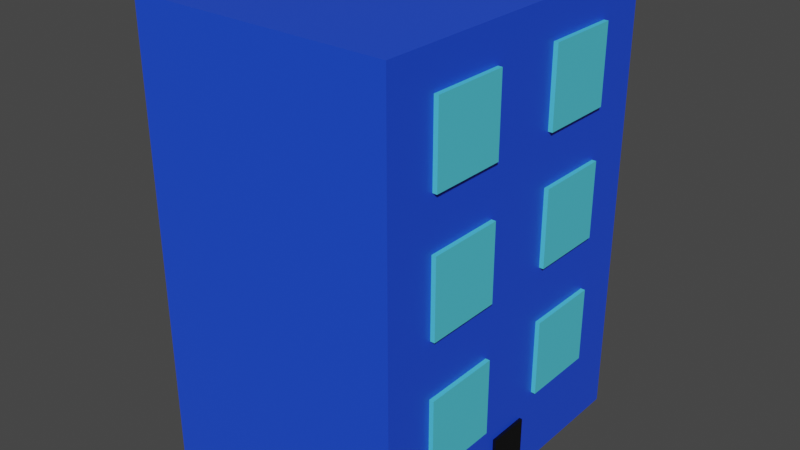 # Source: batimentBleu.blend  (saved by Blender 2.93.21; exported with 4.5.12 LTS)
import bpy
from mathutils import Matrix  # noqa: F401  (used for matrix-valued properties, if any)

bpy.ops.wm.read_factory_settings(use_empty=True)
scene = bpy.context.scene
scene.name = 'Scene'

# ---- collections
col_collection = bpy.data.collections.new('Collection'); scene.collection.children.link(col_collection)

# ---- materials (node trees are filled in below, after node groups)
mat_material = bpy.data.materials.new('Material')
mat_material.alpha_threshold = 0.0
mat_material.use_transparent_shadow = False
mat_material.line_color = (0.0, 0.0, 0.0, 1.0)
mat_bleu = bpy.data.materials.new('bleu')
mat_bleu.alpha_threshold = 0.0
mat_bleu.use_transparent_shadow = False
mat_bleu.line_color = (0.0, 0.0, 0.0, 1.0)
mat_material_001 = bpy.data.materials.new('Material.001')
mat_material_001.use_transparent_shadow = False

# ---- material node trees
mat_material.use_nodes = True; mat_material.node_tree.nodes.clear()
_N = mat_material.node_tree.nodes; _L = mat_material.node_tree.links
n0 = _N.new('ShaderNodeOutputMaterial'); n0.name = 'Material Output'; n0.location = (300, 300)
n1 = _N.new('ShaderNodeBsdfPrincipled'); n1.name = 'Principled BSDF'; n1.location = (10, 300)
n1.distribution = 'GGX'
n1.subsurface_method = 'BURLEY'
n1.inputs[0].default_value = (0.01341, 0.07337, 0.8, 1.0)
n1.inputs[2].default_value = 0.4
n1.inputs[3].default_value = 1.45
n1.inputs[27].default_value = (0.0, 0.0, 0.0, 1.0)
n1.inputs[28].default_value = 1.0
_L.new(n1.outputs[0], n0.inputs[0])
n0.is_active_output = True
mat_bleu.use_nodes = True; mat_bleu.node_tree.nodes.clear()
_N = mat_bleu.node_tree.nodes; _L = mat_bleu.node_tree.links
n0 = _N.new('ShaderNodeOutputMaterial'); n0.name = 'Material Output'; n0.location = (300, 300)
n1 = _N.new('ShaderNodeBsdfPrincipled'); n1.name = 'Principled BSDF'; n1.location = (10, 300)
n1.distribution = 'GGX'
n1.subsurface_method = 'BURLEY'
n1.inputs[0].default_value = (0.08909, 0.6271, 0.8, 1.0)
n1.inputs[2].default_value = 0.4
n1.inputs[3].default_value = 1.45
n1.inputs[27].default_value = (0.0, 0.0, 0.0, 1.0)
n1.inputs[28].default_value = 1.0
_L.new(n1.outputs[0], n0.inputs[0])
n0.is_active_output = True
mat_material_001.use_nodes = True; mat_material_001.node_tree.nodes.clear()
_N = mat_material_001.node_tree.nodes; _L = mat_material_001.node_tree.links
n0 = _N.new('ShaderNodeBsdfPrincipled'); n0.name = 'Principled BSDF'; n0.location = (10, 300)
n0.distribution = 'GGX'
n0.subsurface_method = 'BURLEY'
n0.inputs[0].default_value = (0.0, 0.0, 0.0, 1.0)
n0.inputs[3].default_value = 1.45
n0.inputs[27].default_value = (0.0, 0.0, 0.0, 1.0)
n0.inputs[28].default_value = 1.0
n1 = _N.new('ShaderNodeOutputMaterial'); n1.name = 'Material Output'; n1.location = (300, 300)
_L.new(n0.outputs[0], n1.inputs[0])
n1.is_active_output = True

# ---- world
world_world = bpy.data.worlds.new('World'); scene.world = world_world
world_world.use_nodes = True; world_world.node_tree.nodes.clear()
_N = world_world.node_tree.nodes; _L = world_world.node_tree.links
n0 = _N.new('ShaderNodeOutputWorld'); n0.name = 'World Output'; n0.location = (300, 300)
n1 = _N.new('ShaderNodeBackground'); n1.name = 'Background'; n1.location = (10, 300)
n1.inputs[0].default_value = (0.05088, 0.05088, 0.05088, 1.0)
_L.new(n1.outputs[0], n0.inputs[0])
n0.is_active_output = True
world_world.color = (0.05088, 0.05088, 0.05088)
world_world.use_sun_shadow = False
world_world.sun_shadow_jitter_overblur = 0.0

# ---- meshes
me_cube = bpy.data.meshes.new('Cube')
me_cube.from_pydata([(1.0, 1.578, 2.595), (1.0, 1.578, -0.9162), (1.0, -1.0, 2.595), (1.0, -1.0, -0.9162), (-1.0, 1.578, 2.595), (-1.0, 1.578, -0.9162), (-1.0, -1.0, 2.595), (-1.0, -1.0, -0.9162)], [], [(0, 4, 6, 2), (3, 2, 6, 7), (7, 6, 4, 5), (5, 1, 3, 7), (1, 0, 2, 3), (5, 4, 0, 1)])
_uv = me_cube.uv_layers.new(name='UVMap')
_uv.uv.foreach_set('vector', [0.625, 0.5, 0.875, 0.5, 0.875, 0.75, 0.625, 0.75, 0.375, 0.75, 0.625, 0.75, 0.625, 1.0, 0.375, 1.0, 0.375, 0.0, 0.625, 0.0, 0.625, 0.25, 0.375, 0.25, 0.125, 0.5, 0.375, 0.5, 0.375, 0.75, 0.125, 0.75, 0.375, 0.5, 0.625, 0.5, 0.625, 0.75, 0.375, 0.75, 0.375, 0.25, 0.625, 0.25, 0.625, 0.5, 0.375, 0.5])
me_cube.materials.append(mat_material)
me_cube.use_remesh_preserve_volume = False
me_cube.use_remesh_preserve_attributes = False
me_cube.use_mirror_vertex_groups = False
me_cube.update()
me_cube_001 = bpy.data.meshes.new('Cube.001')
me_cube_001.from_pydata([(-1.0, -1.0, -1.0), (-1.0, -1.0, 1.0), (-1.0, 1.0, -1.0), (-1.0, 1.0, 1.0), (1.0, -1.0, -1.0), (1.0, -1.0, 1.0), (1.0, 1.0, -1.0), (1.0, 1.0, 1.0)], [], [(0, 1, 3, 2), (2, 3, 7, 6), (6, 7, 5, 4), (4, 5, 1, 0), (2, 6, 4, 0), (7, 3, 1, 5)])
_uv = me_cube_001.uv_layers.new(name='UVMap')
_uv.uv.foreach_set('vector', [0.375, 0.0, 0.625, 0.0, 0.625, 0.25, 0.375, 0.25, 0.375, 0.25, 0.625, 0.25, 0.625, 0.5, 0.375, 0.5, 0.375, 0.5, 0.625, 0.5, 0.625, 0.75, 0.375, 0.75, 0.375, 0.75, 0.625, 0.75, 0.625, 1.0, 0.375, 1.0, 0.125, 0.5, 0.375, 0.5, 0.375, 0.75, 0.125, 0.75, 0.625, 0.5, 0.875, 0.5, 0.875, 0.75, 0.625, 0.75])
me_cube_001.materials.append(mat_bleu)
me_cube_001.use_remesh_fix_poles = True
me_cube_001.use_remesh_preserve_attributes = False
me_cube_001.update()
me_cube_002 = bpy.data.meshes.new('Cube.002')
me_cube_002.from_pydata([(-1.0, -1.0, -1.0), (-1.0, -1.0, 1.0), (-1.0, 1.0, -1.0), (-1.0, 1.0, 1.0), (1.0, -1.0, -1.0), (1.0, -1.0, 1.0), (1.0, 1.0, -1.0), (1.0, 1.0, 1.0)], [], [(0, 1, 3, 2), (2, 3, 7, 6), (6, 7, 5, 4), (4, 5, 1, 0), (2, 6, 4, 0), (7, 3, 1, 5)])
_uv = me_cube_002.uv_layers.new(name='UVMap')
_uv.uv.foreach_set('vector', [0.375, 0.0, 0.625, 0.0, 0.625, 0.25, 0.375, 0.25, 0.375, 0.25, 0.625, 0.25, 0.625, 0.5, 0.375, 0.5, 0.375, 0.5, 0.625, 0.5, 0.625, 0.75, 0.375, 0.75, 0.375, 0.75, 0.625, 0.75, 0.625, 1.0, 0.375, 1.0, 0.125, 0.5, 0.375, 0.5, 0.375, 0.75, 0.125, 0.75, 0.625, 0.5, 0.875, 0.5, 0.875, 0.75, 0.625, 0.75])
me_cube_002.materials.append(mat_bleu)
me_cube_002.use_remesh_fix_poles = True
me_cube_002.use_remesh_preserve_attributes = False
me_cube_002.update()
me_cube_004 = bpy.data.meshes.new('Cube.004')
me_cube_004.from_pydata([(-1.0, -1.0, -1.0), (-1.0, -1.0, 1.0), (-1.0, 1.0, -1.0), (-1.0, 1.0, 1.0), (1.0, -1.0, -1.0), (1.0, -1.0, 1.0), (1.0, 1.0, -1.0), (1.0, 1.0, 1.0)], [], [(0, 1, 3, 2), (2, 3, 7, 6), (6, 7, 5, 4), (4, 5, 1, 0), (2, 6, 4, 0), (7, 3, 1, 5)])
_uv = me_cube_004.uv_layers.new(name='UVMap')
_uv.uv.foreach_set('vector', [0.375, 0.0, 0.625, 0.0, 0.625, 0.25, 0.375, 0.25, 0.375, 0.25, 0.625, 0.25, 0.625, 0.5, 0.375, 0.5, 0.375, 0.5, 0.625, 0.5, 0.625, 0.75, 0.375, 0.75, 0.375, 0.75, 0.625, 0.75, 0.625, 1.0, 0.375, 1.0, 0.125, 0.5, 0.375, 0.5, 0.375, 0.75, 0.125, 0.75, 0.625, 0.5, 0.875, 0.5, 0.875, 0.75, 0.625, 0.75])
me_cube_004.materials.append(mat_bleu)
me_cube_004.use_remesh_fix_poles = True
me_cube_004.use_remesh_preserve_attributes = False
me_cube_004.update()
me_cube_003 = bpy.data.meshes.new('Cube.003')
me_cube_003.from_pydata([(-1.0, -1.0, -1.0), (-1.0, -1.0, 1.0), (-1.0, 1.0, -1.0), (-1.0, 1.0, 1.0), (1.0, -1.0, -1.0), (1.0, -1.0, 1.0), (1.0, 1.0, -1.0), (1.0, 1.0, 1.0)], [], [(0, 1, 3, 2), (2, 3, 7, 6), (6, 7, 5, 4), (4, 5, 1, 0), (2, 6, 4, 0), (7, 3, 1, 5)])
_uv = me_cube_003.uv_layers.new(name='UVMap')
_uv.uv.foreach_set('vector', [0.375, 0.0, 0.625, 0.0, 0.625, 0.25, 0.375, 0.25, 0.375, 0.25, 0.625, 0.25, 0.625, 0.5, 0.375, 0.5, 0.375, 0.5, 0.625, 0.5, 0.625, 0.75, 0.375, 0.75, 0.375, 0.75, 0.625, 0.75, 0.625, 1.0, 0.375, 1.0, 0.125, 0.5, 0.375, 0.5, 0.375, 0.75, 0.125, 0.75, 0.625, 0.5, 0.875, 0.5, 0.875, 0.75, 0.625, 0.75])
me_cube_003.materials.append(mat_bleu)
me_cube_003.use_remesh_fix_poles = True
me_cube_003.use_remesh_preserve_attributes = False
me_cube_003.update()
me_cube_006 = bpy.data.meshes.new('Cube.006')
me_cube_006.from_pydata([(-1.0, -1.0, -1.0), (-1.0, -1.0, 1.0), (-1.0, 1.0, -1.0), (-1.0, 1.0, 1.0), (1.0, -1.0, -1.0), (1.0, -1.0, 1.0), (1.0, 1.0, -1.0), (1.0, 1.0, 1.0)], [], [(0, 1, 3, 2), (2, 3, 7, 6), (6, 7, 5, 4), (4, 5, 1, 0), (2, 6, 4, 0), (7, 3, 1, 5)])
_uv = me_cube_006.uv_layers.new(name='UVMap')
_uv.uv.foreach_set('vector', [0.375, 0.0, 0.625, 0.0, 0.625, 0.25, 0.375, 0.25, 0.375, 0.25, 0.625, 0.25, 0.625, 0.5, 0.375, 0.5, 0.375, 0.5, 0.625, 0.5, 0.625, 0.75, 0.375, 0.75, 0.375, 0.75, 0.625, 0.75, 0.625, 1.0, 0.375, 1.0, 0.125, 0.5, 0.375, 0.5, 0.375, 0.75, 0.125, 0.75, 0.625, 0.5, 0.875, 0.5, 0.875, 0.75, 0.625, 0.75])
me_cube_006.materials.append(mat_bleu)
me_cube_006.use_remesh_fix_poles = True
me_cube_006.use_remesh_preserve_attributes = False
me_cube_006.update()
me_cube_005 = bpy.data.meshes.new('Cube.005')
me_cube_005.from_pydata([(-1.0, -1.0, -1.0), (-1.0, -1.0, 1.0), (-1.0, 1.0, -1.0), (-1.0, 1.0, 1.0), (1.0, -1.0, -1.0), (1.0, -1.0, 1.0), (1.0, 1.0, -1.0), (1.0, 1.0, 1.0)], [], [(0, 1, 3, 2), (2, 3, 7, 6), (6, 7, 5, 4), (4, 5, 1, 0), (2, 6, 4, 0), (7, 3, 1, 5)])
_uv = me_cube_005.uv_layers.new(name='UVMap')
_uv.uv.foreach_set('vector', [0.375, 0.0, 0.625, 0.0, 0.625, 0.25, 0.375, 0.25, 0.375, 0.25, 0.625, 0.25, 0.625, 0.5, 0.375, 0.5, 0.375, 0.5, 0.625, 0.5, 0.625, 0.75, 0.375, 0.75, 0.375, 0.75, 0.625, 0.75, 0.625, 1.0, 0.375, 1.0, 0.125, 0.5, 0.375, 0.5, 0.375, 0.75, 0.125, 0.75, 0.625, 0.5, 0.875, 0.5, 0.875, 0.75, 0.625, 0.75])
me_cube_005.materials.append(mat_bleu)
me_cube_005.use_remesh_fix_poles = True
me_cube_005.use_remesh_preserve_attributes = False
me_cube_005.update()
me_cube_007 = bpy.data.meshes.new('Cube.007')
me_cube_007.from_pydata([(-1.0, -0.5908, -1.0), (-1.0, -0.5908, 1.0), (-1.0, 0.7872, -1.0), (-1.0, 0.7872, 1.0), (1.0, -0.5908, -1.0), (1.0, -0.5908, 1.0), (1.0, 0.7872, -1.0), (1.0, 0.7872, 1.0)], [], [(0, 1, 3, 2), (2, 3, 7, 6), (6, 7, 5, 4), (4, 5, 1, 0), (2, 6, 4, 0), (7, 3, 1, 5)])
_uv = me_cube_007.uv_layers.new(name='UVMap')
_uv.uv.foreach_set('vector', [0.375, 0.0, 0.625, 0.0, 0.625, 0.25, 0.375, 0.25, 0.375, 0.25, 0.625, 0.25, 0.625, 0.5, 0.375, 0.5, 0.375, 0.5, 0.625, 0.5, 0.625, 0.75, 0.375, 0.75, 0.375, 0.75, 0.625, 0.75, 0.625, 1.0, 0.375, 1.0, 0.125, 0.5, 0.375, 0.5, 0.375, 0.75, 0.125, 0.75, 0.625, 0.5, 0.875, 0.5, 0.875, 0.75, 0.625, 0.75])
me_cube_007.materials.append(mat_material_001)
me_cube_007.use_remesh_fix_poles = True
me_cube_007.use_remesh_preserve_attributes = False
me_cube_007.update()

# ---- objects
ob_cube = bpy.data.objects.new('Cube', me_cube)
ob_cube_001 = bpy.data.objects.new('Cube.001', me_cube_001)
ob_cube_002 = bpy.data.objects.new('Cube.002', me_cube_002)
ob_cube_004 = bpy.data.objects.new('Cube.004', me_cube_004)
ob_cube_003 = bpy.data.objects.new('Cube.003', me_cube_003)
ob_cube_006 = bpy.data.objects.new('Cube.006', me_cube_006)
ob_cube_005 = bpy.data.objects.new('Cube.005', me_cube_005)
ob_cube_007 = bpy.data.objects.new('Cube.007', me_cube_007)

# ---- transforms, parenting, visibility, modifiers, constraints
ob_cube.location = (0.0, 0.0, 0.0)
ob_cube.scale = (6.983, 6.983, 6.983)
ob_cube.lock_rotations_4d = False
ob_cube.empty_display_type = 'ARROWS'
ob_cube.lineart.crease_threshold = 0.0
ob_cube_001.location = (5.149, -2.165, 0.0)
ob_cube_001.scale = (2.069, 2.069, 2.069)
ob_cube_002.location = (5.149, 6.086, 0.0)
ob_cube_002.scale = (2.069, 2.069, 2.069)
ob_cube_004.location = (5.149, -2.165, 7.139)
ob_cube_004.scale = (2.069, 2.069, 2.069)
ob_cube_003.location = (5.149, 6.086, 7.139)
ob_cube_003.scale = (2.069, 2.069, 2.069)
ob_cube_006.location = (5.149, 6.086, 14.04)
ob_cube_006.scale = (2.069, 2.069, 2.069)
ob_cube_005.location = (5.149, -2.165, 14.04)
ob_cube_005.scale = (2.069, 2.069, 2.069)
ob_cube_007.location = (5.501, 1.789, -4.767)
ob_cube_007.scale = (1.647, 1.647, 1.647)

# ---- collection membership
col_collection.objects.link(ob_cube)
col_collection.objects.link(ob_cube_001)
col_collection.objects.link(ob_cube_002)
col_collection.objects.link(ob_cube_004)
col_collection.objects.link(ob_cube_003)
col_collection.objects.link(ob_cube_006)
col_collection.objects.link(ob_cube_005)
col_collection.objects.link(ob_cube_007)

# ---- scene / render settings (as saved in the file)
scene.frame_start = 1; scene.frame_end = 250; scene.frame_set(1)
scene.render.engine = 'BLENDER_EEVEE_NEXT'
scene.cycles.use_denoising = False
scene.cycles.samples = 128
scene.cycles.sampling_pattern = 'TABULATED_SOBOL'
scene.cycles.use_adaptive_sampling = False
scene.cycles.use_light_tree = False
scene.view_settings.view_transform = 'Filmic'
bpy.context.view_layer.update()

# ---- added for rendering (the .blend has no active camera and no usable light): camera, sun
cam_auto = bpy.data.cameras.new('AutoCamera')
cam_auto.lens = 50.0
cam_auto.sensor_width = 36.0
cam_auto.clip_end = 1000.0
ob_auto_camera = bpy.data.objects.new('AutoCamera', cam_auto)
scene.collection.objects.link(ob_auto_camera)
ob_auto_camera.location = (31.1915, -35.2699, 30.7145)
ob_auto_camera.rotation_euler = (1.09748, -7.21219e-08, 0.694738)
scene.camera = ob_auto_camera
light_auto_sun = bpy.data.lights.new('AutoSun', 'SUN')
light_auto_sun.energy = 3.0
light_auto_sun.angle = 0.0523599
ob_auto_sun = bpy.data.objects.new('AutoSun', light_auto_sun)
scene.collection.objects.link(ob_auto_sun)
ob_auto_sun.rotation_euler = (0.872665, 0.174533, 0.523599)
bpy.context.view_layer.update()
